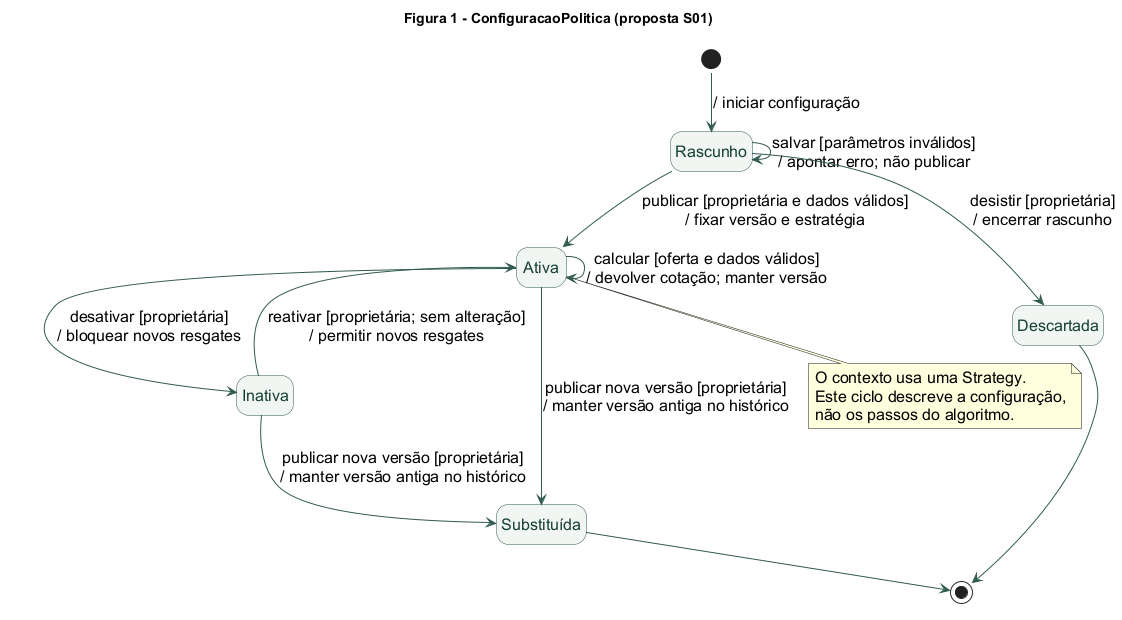

The diagram above was rendered by PlantUML. Its source (embedded in the PNG):
@startuml
!pragma layout smetana
title Figura 1 - ConfiguracaoPolitica (proposta S01)
skinparam backgroundColor #FFFFFF
skinparam defaultFontName Arial
skinparam defaultFontSize 16
skinparam shadowing false
skinparam ArrowColor #315B51
skinparam state {
  BackgroundColor #F1F6F3
  BorderColor #315B51
  FontColor #173E35
}
hide empty description
state "Rascunho" as Rascunho
state "Ativa" as Ativa
state "Inativa" as Inativa
state "Substituída" as Substituida
state "Descartada" as Descartada
[*] --> Rascunho : / iniciar configuração
Rascunho --> Rascunho : salvar [parâmetros inválidos]\n/ apontar erro; não publicar
Rascunho --> Ativa : publicar [proprietária e dados válidos]\n/ fixar versão e estratégia
Rascunho --> Descartada : desistir [proprietária]\n/ encerrar rascunho
Ativa --> Ativa : calcular [oferta e dados válidos]\n/ devolver cotação; manter versão
Ativa --> Inativa : desativar [proprietária]\n/ bloquear novos resgates
Inativa --> Ativa : reativar [proprietária; sem alteração]\n/ permitir novos resgates
Ativa --> Substituida : publicar nova versão [proprietária]\n/ manter versão antiga no histórico
Inativa --> Substituida : publicar nova versão [proprietária]\n/ manter versão antiga no histórico
Substituida --> [*]
Descartada --> [*]
note bottom of Ativa
  O contexto usa uma Strategy.
  Este ciclo descreve a configuração,
  não os passos do algoritmo.
end note
@enduml